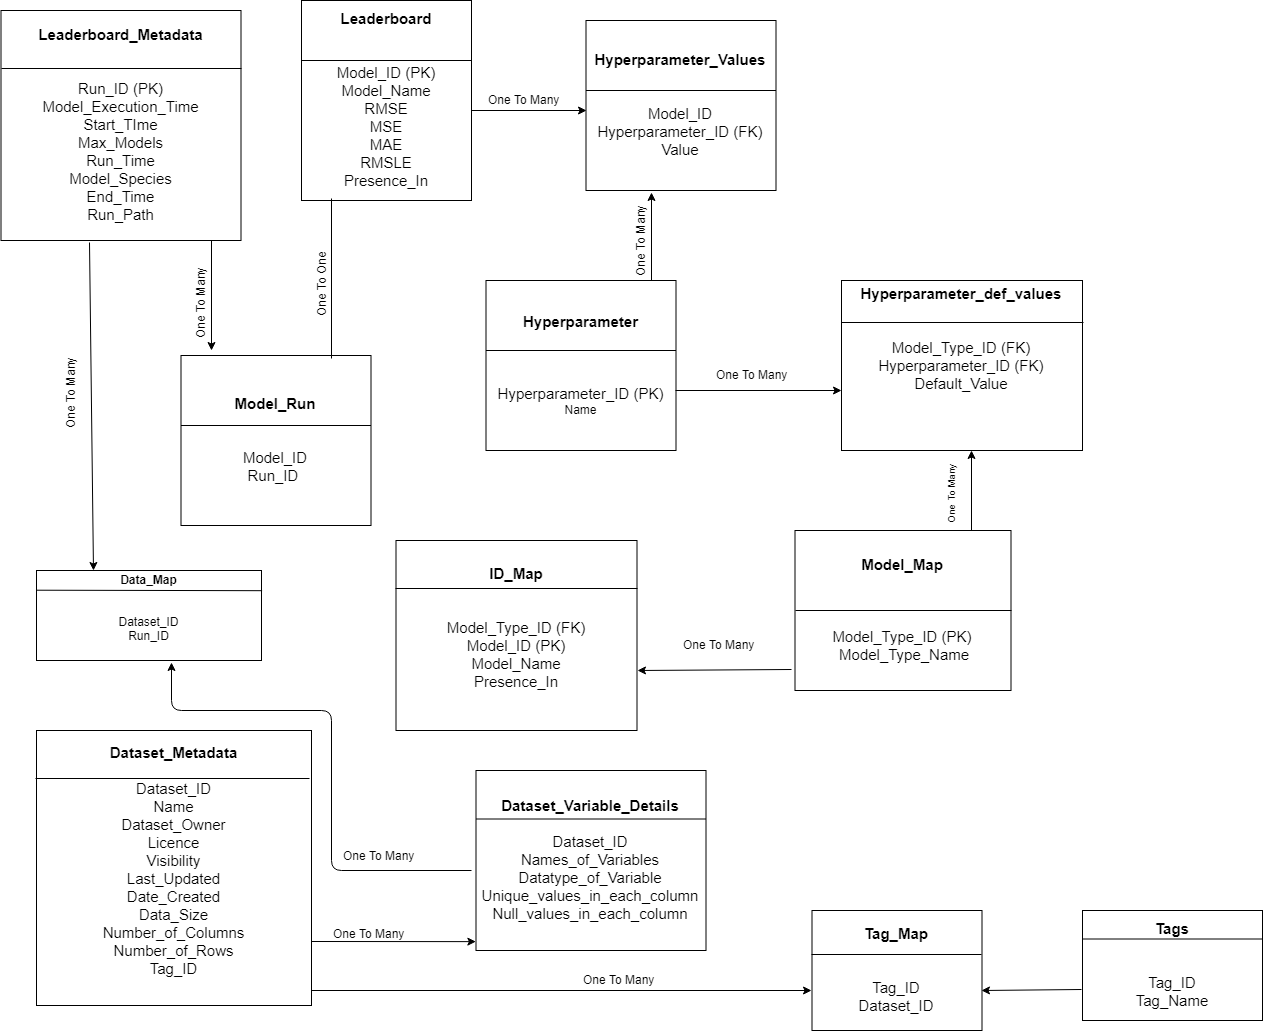

The diagram above was exported from draw.io. Its source (the exported page's mxGraphModel, read from the mxfile embedded in the PNG):
<mxGraphModel dx="1508" dy="772" grid="1" gridSize="10" guides="1" tooltips="1" connect="1" arrows="1" fold="1" page="1" pageScale="1" pageWidth="850" pageHeight="1100" math="0" shadow="0">
  <root>
    <mxCell id="0" />
    <mxCell id="1" parent="0" />
    <mxCell id="1_Y-e1Dix5dNC0IAMq5O-1" value="&lt;font style=&quot;font-size: 15px&quot;&gt;&lt;b&gt;Leaderboard_Metadata&lt;/b&gt;&lt;br&gt;&lt;br&gt;&lt;br&gt;Run_ID (PK)&lt;br&gt;Model_Execution_Time&lt;br&gt;Start_TIme&lt;br&gt;Max_Models&lt;br&gt;Run_Time&lt;br&gt;Model_Species&lt;br&gt;End_Time&lt;br&gt;Run_Path&lt;/font&gt;&lt;br&gt;" style="rounded=0;whiteSpace=wrap;html=1;" parent="1" vertex="1">
      <mxGeometry x="29.5" y="60" width="240" height="230" as="geometry" />
    </mxCell>
    <mxCell id="1_Y-e1Dix5dNC0IAMq5O-2" value="" style="endArrow=none;html=1;entryX=0;entryY=0.25;entryDx=0;entryDy=0;exitX=1;exitY=0.25;exitDx=0;exitDy=0;" parent="1" source="1_Y-e1Dix5dNC0IAMq5O-1" target="1_Y-e1Dix5dNC0IAMq5O-1" edge="1">
      <mxGeometry width="50" height="50" relative="1" as="geometry">
        <mxPoint x="29.5" y="960" as="sourcePoint" />
        <mxPoint x="79.5" y="910" as="targetPoint" />
      </mxGeometry>
    </mxCell>
    <mxCell id="1_Y-e1Dix5dNC0IAMq5O-3" value="&lt;font style=&quot;font-size: 15px&quot;&gt;&lt;b&gt;&lt;font style=&quot;font-size: 15px&quot;&gt;Leaderboard&lt;/font&gt;&lt;/b&gt;&lt;br&gt;&lt;br&gt;&lt;br&gt;Model_ID (PK)&lt;br&gt;Model_Name&lt;br&gt;RMSE&lt;br&gt;MSE&lt;br&gt;MAE&lt;br&gt;RMSLE&lt;br&gt;&lt;/font&gt;&lt;font style=&quot;font-size: 15px&quot;&gt;Presence_In&lt;/font&gt;&lt;br&gt;" style="rounded=0;whiteSpace=wrap;html=1;" parent="1" vertex="1">
      <mxGeometry x="330" y="50" width="170" height="200" as="geometry" />
    </mxCell>
    <mxCell id="1_Y-e1Dix5dNC0IAMq5O-4" value="" style="endArrow=none;html=1;" parent="1" edge="1">
      <mxGeometry width="50" height="50" relative="1" as="geometry">
        <mxPoint x="499.5" y="110" as="sourcePoint" />
        <mxPoint x="329.5" y="110" as="targetPoint" />
      </mxGeometry>
    </mxCell>
    <mxCell id="1_Y-e1Dix5dNC0IAMq5O-5" value="&lt;font style=&quot;font-size: 15px&quot;&gt;&lt;b&gt;&lt;font style=&quot;font-size: 15px&quot;&gt;Model_Map&lt;br&gt;&lt;/font&gt;&lt;/b&gt;&lt;br&gt;&lt;br&gt;&lt;br&gt;Model_Type_ID (PK)&lt;br&gt;&amp;nbsp;Model_Type_Name&lt;/font&gt;&lt;br&gt;" style="rounded=0;whiteSpace=wrap;html=1;" parent="1" vertex="1">
      <mxGeometry x="823.5" y="580" width="216" height="160" as="geometry" />
    </mxCell>
    <mxCell id="1_Y-e1Dix5dNC0IAMq5O-6" value="" style="endArrow=none;html=1;entryX=0;entryY=0.5;entryDx=0;entryDy=0;exitX=1;exitY=0.5;exitDx=0;exitDy=0;" parent="1" source="1_Y-e1Dix5dNC0IAMq5O-5" target="1_Y-e1Dix5dNC0IAMq5O-5" edge="1">
      <mxGeometry width="50" height="50" relative="1" as="geometry">
        <mxPoint x="33" y="1190" as="sourcePoint" />
        <mxPoint x="83" y="1140" as="targetPoint" />
      </mxGeometry>
    </mxCell>
    <mxCell id="1_Y-e1Dix5dNC0IAMq5O-7" value="&lt;font style=&quot;font-size: 15px&quot;&gt;&lt;b&gt;Hyperparameter_Values&lt;br&gt;&lt;/b&gt;&lt;br&gt;&lt;br&gt;Model_ID&lt;br&gt;Hyperparameter_ID (FK)&lt;br&gt;Value&lt;/font&gt;&lt;br&gt;" style="rounded=0;whiteSpace=wrap;html=1;" parent="1" vertex="1">
      <mxGeometry x="614.5" y="70" width="190" height="170" as="geometry" />
    </mxCell>
    <mxCell id="1_Y-e1Dix5dNC0IAMq5O-8" value="" style="endArrow=none;html=1;" parent="1" edge="1">
      <mxGeometry width="50" height="50" relative="1" as="geometry">
        <mxPoint x="804.5" y="140" as="sourcePoint" />
        <mxPoint x="614.5" y="140" as="targetPoint" />
      </mxGeometry>
    </mxCell>
    <mxCell id="1_Y-e1Dix5dNC0IAMq5O-9" value="&lt;font style=&quot;font-size: 15px&quot;&gt;&lt;b&gt;&lt;font style=&quot;font-size: 15px&quot;&gt;&lt;br&gt;&lt;/font&gt;ID_Map&lt;/b&gt;&lt;br&gt;&lt;br&gt;&lt;br&gt;Model_Type_ID (FK)&lt;br&gt;Model_ID (PK)&lt;br&gt;Model_Name&lt;br&gt;Presence_In&lt;br&gt;&lt;br&gt;&lt;/font&gt;&lt;br&gt;" style="rounded=0;whiteSpace=wrap;html=1;" parent="1" vertex="1">
      <mxGeometry x="424.5" y="590" width="241" height="190" as="geometry" />
    </mxCell>
    <mxCell id="1_Y-e1Dix5dNC0IAMq5O-10" value="" style="endArrow=none;html=1;entryX=0;entryY=0.25;entryDx=0;entryDy=0;exitX=1;exitY=0.25;exitDx=0;exitDy=0;" parent="1" source="1_Y-e1Dix5dNC0IAMq5O-9" target="1_Y-e1Dix5dNC0IAMq5O-9" edge="1">
      <mxGeometry width="50" height="50" relative="1" as="geometry">
        <mxPoint x="-125.5" y="1380" as="sourcePoint" />
        <mxPoint x="-75.5" y="1330" as="targetPoint" />
        <Array as="points" />
      </mxGeometry>
    </mxCell>
    <mxCell id="1_Y-e1Dix5dNC0IAMq5O-11" value="&lt;font style=&quot;font-size: 15px&quot;&gt;&lt;b&gt;Model_Run&lt;br&gt;&lt;/b&gt;&lt;br&gt;&lt;br&gt;Model_ID&lt;br&gt;Run_ID&amp;nbsp;&lt;/font&gt;&lt;br&gt;" style="rounded=0;whiteSpace=wrap;html=1;" parent="1" vertex="1">
      <mxGeometry x="209.5" y="405" width="190" height="170" as="geometry" />
    </mxCell>
    <mxCell id="1_Y-e1Dix5dNC0IAMq5O-12" value="" style="endArrow=none;html=1;" parent="1" edge="1">
      <mxGeometry width="50" height="50" relative="1" as="geometry">
        <mxPoint x="399.5" y="475.0000000000002" as="sourcePoint" />
        <mxPoint x="209.5" y="475.0000000000002" as="targetPoint" />
      </mxGeometry>
    </mxCell>
    <mxCell id="1_Y-e1Dix5dNC0IAMq5O-13" value="&lt;font style=&quot;font-size: 15px&quot;&gt;&lt;b&gt;Hyperparameter&lt;br&gt;&lt;/b&gt;&lt;br&gt;&lt;br&gt;&lt;br&gt;Hyperparameter_ID (PK)&lt;br&gt;&lt;/font&gt;Name&lt;br&gt;" style="rounded=0;whiteSpace=wrap;html=1;" parent="1" vertex="1">
      <mxGeometry x="514.5" y="330" width="190" height="170" as="geometry" />
    </mxCell>
    <mxCell id="1_Y-e1Dix5dNC0IAMq5O-14" value="" style="endArrow=none;html=1;" parent="1" edge="1">
      <mxGeometry width="50" height="50" relative="1" as="geometry">
        <mxPoint x="704.5" y="400.0000000000002" as="sourcePoint" />
        <mxPoint x="514.5" y="400.0000000000002" as="targetPoint" />
      </mxGeometry>
    </mxCell>
    <mxCell id="1_Y-e1Dix5dNC0IAMq5O-15" value="&lt;font style=&quot;font-size: 15px&quot;&gt;&lt;b&gt;&lt;font style=&quot;font-size: 15px&quot;&gt;&lt;br&gt;Hyperparameter_def_values&lt;br&gt;&lt;/font&gt;&lt;/b&gt;&lt;br&gt;&lt;br&gt;Model_Type_ID (FK)&lt;br&gt;Hyperparameter_ID (FK)&lt;br&gt;Default_Value&lt;br&gt;&lt;/font&gt;&lt;br&gt;&lt;br&gt;&lt;br&gt;&lt;br&gt;&lt;br&gt;" style="rounded=0;whiteSpace=wrap;html=1;" parent="1" vertex="1">
      <mxGeometry x="870" y="330" width="241" height="170" as="geometry" />
    </mxCell>
    <mxCell id="1_Y-e1Dix5dNC0IAMq5O-16" value="" style="endArrow=none;html=1;entryX=0;entryY=0.25;entryDx=0;entryDy=0;exitX=1;exitY=0.25;exitDx=0;exitDy=0;" parent="1" source="1_Y-e1Dix5dNC0IAMq5O-15" target="1_Y-e1Dix5dNC0IAMq5O-15" edge="1">
      <mxGeometry width="50" height="50" relative="1" as="geometry">
        <mxPoint x="349.5" y="1090" as="sourcePoint" />
        <mxPoint x="399.5" y="1040" as="targetPoint" />
        <Array as="points" />
      </mxGeometry>
    </mxCell>
    <mxCell id="1_Y-e1Dix5dNC0IAMq5O-22" value="&lt;font style=&quot;font-size: 10px&quot;&gt;One To Many&lt;br&gt;&lt;/font&gt;&lt;br&gt;" style="text;html=1;resizable=0;points=[];autosize=1;align=left;verticalAlign=top;spacingTop=-4;rotation=-90;" parent="1" vertex="1">
      <mxGeometry x="950" y="525" width="70" height="30" as="geometry" />
    </mxCell>
    <mxCell id="1_Y-e1Dix5dNC0IAMq5O-25" value="One To Many&lt;br&gt;&lt;br&gt;" style="text;html=1;resizable=0;points=[];autosize=1;align=left;verticalAlign=top;spacingTop=-4;direction=east;rotation=-90;" parent="1" vertex="1">
      <mxGeometry x="190" y="330" width="90" height="30" as="geometry" />
    </mxCell>
    <mxCell id="1_Y-e1Dix5dNC0IAMq5O-26" value="One To One" style="text;html=1;resizable=0;points=[];autosize=1;align=left;verticalAlign=top;spacingTop=-4;rotation=-90;" parent="1" vertex="1">
      <mxGeometry x="310.5" y="317.5" width="80" height="20" as="geometry" />
    </mxCell>
    <mxCell id="_Cp1fchCgpW6bMqjAzcl-16" value="" style="edgeStyle=orthogonalEdgeStyle;rounded=0;orthogonalLoop=1;jettySize=auto;html=1;" parent="1" edge="1">
      <mxGeometry relative="1" as="geometry">
        <mxPoint x="615" y="160" as="targetPoint" />
        <mxPoint x="500" y="160" as="sourcePoint" />
      </mxGeometry>
    </mxCell>
    <mxCell id="1_Y-e1Dix5dNC0IAMq5O-27" value="One To Many&lt;br&gt;&lt;br&gt;" style="text;html=1;resizable=0;points=[];autosize=1;align=left;verticalAlign=top;spacingTop=-4;" parent="1" vertex="1">
      <mxGeometry x="514.5" y="140" width="90" height="30" as="geometry" />
    </mxCell>
    <mxCell id="1_Y-e1Dix5dNC0IAMq5O-28" value="One To Many&lt;br&gt;&lt;br&gt;" style="text;html=1;resizable=0;points=[];autosize=1;align=left;verticalAlign=top;spacingTop=-4;rotation=-90;" parent="1" vertex="1">
      <mxGeometry x="630" y="268" width="90" height="30" as="geometry" />
    </mxCell>
    <mxCell id="1_Y-e1Dix5dNC0IAMq5O-29" value="One To Many&lt;br&gt;&lt;br&gt;" style="text;html=1;resizable=0;points=[];autosize=1;align=left;verticalAlign=top;spacingTop=-4;" parent="1" vertex="1">
      <mxGeometry x="742.5" y="415" width="90" height="30" as="geometry" />
    </mxCell>
    <mxCell id="1_Y-e1Dix5dNC0IAMq5O-30" value="One To Many&lt;br&gt;&lt;br&gt;" style="text;html=1;resizable=0;points=[];autosize=1;align=left;verticalAlign=top;spacingTop=-4;" parent="1" vertex="1">
      <mxGeometry x="709.5" y="685" width="90" height="30" as="geometry" />
    </mxCell>
    <mxCell id="1_Y-e1Dix5dNC0IAMq5O-31" value="&lt;font style=&quot;font-size: 15px&quot;&gt;&lt;b&gt;&lt;font style=&quot;font-size: 15px&quot;&gt;Dataset_Metadata&lt;br&gt;&lt;/font&gt;&lt;/b&gt;&lt;br&gt;Dataset_ID&lt;br&gt;Name&lt;br&gt;Dataset_Owner&lt;br&gt;Licence&lt;br&gt;Visibility&lt;br&gt;Last_Updated&lt;br&gt;Date_Created&lt;br&gt;Data_Size&lt;br&gt;Number_of_Columns&lt;br&gt;Number_of_Rows&lt;br&gt;Tag_ID&lt;br&gt;&lt;/font&gt;&lt;br&gt;" style="whiteSpace=wrap;html=1;aspect=fixed;" parent="1" vertex="1">
      <mxGeometry x="65" y="780" width="275" height="275" as="geometry" />
    </mxCell>
    <mxCell id="1_Y-e1Dix5dNC0IAMq5O-32" value="" style="endArrow=none;html=1;entryX=-0.004;entryY=0.173;entryDx=0;entryDy=0;entryPerimeter=0;exitX=0.99;exitY=0.173;exitDx=0;exitDy=0;exitPerimeter=0;" parent="1" source="1_Y-e1Dix5dNC0IAMq5O-31" edge="1" target="1_Y-e1Dix5dNC0IAMq5O-31">
      <mxGeometry width="50" height="50" relative="1" as="geometry">
        <mxPoint x="331.72413793103453" y="810.344827586207" as="sourcePoint" />
        <mxPoint x="66.89655172413791" y="811.0344827586207" as="targetPoint" />
        <Array as="points" />
      </mxGeometry>
    </mxCell>
    <mxCell id="1_Y-e1Dix5dNC0IAMq5O-33" value="&lt;font style=&quot;font-size: 15px&quot;&gt;&lt;b&gt;&lt;font style=&quot;font-size: 15px&quot;&gt;Dataset_Variable_Details&lt;/font&gt;&lt;/b&gt;&lt;br&gt;&lt;br&gt;Dataset_ID&lt;br&gt;Names_of_Variables&lt;br&gt;Datatype_of_Variable&lt;br&gt;Unique_values_in_each_column&lt;br&gt;Null_values_in_each_column&lt;/font&gt;&lt;br&gt;" style="rounded=0;whiteSpace=wrap;html=1;" parent="1" vertex="1">
      <mxGeometry x="504.5" y="820" width="230" height="180" as="geometry" />
    </mxCell>
    <mxCell id="1_Y-e1Dix5dNC0IAMq5O-34" value="" style="endArrow=none;html=1;" parent="1" edge="1">
      <mxGeometry width="50" height="50" relative="1" as="geometry">
        <mxPoint x="734.5" y="868.5000000000002" as="sourcePoint" />
        <mxPoint x="504.5" y="868.5000000000002" as="targetPoint" />
      </mxGeometry>
    </mxCell>
    <mxCell id="1_Y-e1Dix5dNC0IAMq5O-36" value="One To Many&lt;br&gt;&lt;br&gt;" style="text;html=1;resizable=0;points=[];autosize=1;align=left;verticalAlign=top;spacingTop=-4;" parent="1" vertex="1">
      <mxGeometry x="360" y="974" width="90" height="30" as="geometry" />
    </mxCell>
    <mxCell id="1_Y-e1Dix5dNC0IAMq5O-37" value="&lt;b&gt;Data_Map&lt;/b&gt;&lt;br&gt;&lt;br&gt;&lt;br&gt;Dataset_ID&lt;br&gt;Run_ID&lt;br&gt;&lt;br&gt;" style="rounded=0;whiteSpace=wrap;html=1;" parent="1" vertex="1">
      <mxGeometry x="65" y="620" width="225" height="90" as="geometry" />
    </mxCell>
    <mxCell id="1_Y-e1Dix5dNC0IAMq5O-38" value="" style="endArrow=none;html=1;exitX=0.994;exitY=0.213;exitDx=0;exitDy=0;exitPerimeter=0;entryX=-0.008;entryY=0.21;entryDx=0;entryDy=0;entryPerimeter=0;" parent="1" edge="1">
      <mxGeometry width="50" height="50" relative="1" as="geometry">
        <mxPoint x="290.6190476190476" y="640.1904761904761" as="sourcePoint" />
        <mxPoint x="65.38095238095235" y="639.7142857142857" as="targetPoint" />
      </mxGeometry>
    </mxCell>
    <mxCell id="1_Y-e1Dix5dNC0IAMq5O-43" value="One To Many&lt;br&gt;&lt;br&gt;" style="text;html=1;resizable=0;points=[];autosize=1;align=left;verticalAlign=top;spacingTop=-4;direction=east;rotation=-90;" parent="1" vertex="1">
      <mxGeometry x="59.5" y="420" width="90" height="30" as="geometry" />
    </mxCell>
    <mxCell id="1_Y-e1Dix5dNC0IAMq5O-46" value="One To Many&lt;br&gt;&lt;br&gt;" style="text;html=1;resizable=0;points=[];autosize=1;align=left;verticalAlign=top;spacingTop=-4;" parent="1" vertex="1">
      <mxGeometry x="369.5" y="896" width="90" height="30" as="geometry" />
    </mxCell>
    <mxCell id="_Cp1fchCgpW6bMqjAzcl-2" value="&lt;font style=&quot;font-size: 15px&quot;&gt;&lt;b&gt;Tag_Map&lt;/b&gt;&lt;br&gt;&lt;br&gt;&lt;br&gt;Tag_ID&lt;br&gt;Dataset_ID&lt;/font&gt;&lt;br&gt;" style="rounded=0;whiteSpace=wrap;html=1;" parent="1" vertex="1">
      <mxGeometry x="840.5" y="960" width="170" height="120" as="geometry" />
    </mxCell>
    <mxCell id="_Cp1fchCgpW6bMqjAzcl-4" value="" style="endArrow=none;html=1;entryX=-0.005;entryY=0.369;entryDx=0;entryDy=0;entryPerimeter=0;" parent="1" target="_Cp1fchCgpW6bMqjAzcl-2" edge="1">
      <mxGeometry width="50" height="50" relative="1" as="geometry">
        <mxPoint x="1010" y="1004" as="sourcePoint" />
        <mxPoint x="436" y="1100" as="targetPoint" />
      </mxGeometry>
    </mxCell>
    <mxCell id="_Cp1fchCgpW6bMqjAzcl-5" value="&lt;font style=&quot;font-size: 15px&quot;&gt;&lt;b&gt;Tags&lt;/b&gt;&lt;br&gt;&lt;br&gt;&lt;br&gt;Tag_ID&lt;br&gt;Tag_Name&lt;/font&gt;&lt;br&gt;" style="rounded=0;whiteSpace=wrap;html=1;" parent="1" vertex="1">
      <mxGeometry x="1111" y="960" width="180" height="110" as="geometry" />
    </mxCell>
    <mxCell id="_Cp1fchCgpW6bMqjAzcl-6" value="" style="endArrow=none;html=1;" parent="1" edge="1">
      <mxGeometry width="50" height="50" relative="1" as="geometry">
        <mxPoint x="1291" y="988.5" as="sourcePoint" />
        <mxPoint x="1111" y="988.5" as="targetPoint" />
      </mxGeometry>
    </mxCell>
    <mxCell id="_Cp1fchCgpW6bMqjAzcl-7" value="" style="endArrow=classic;html=1;entryX=0.25;entryY=0;entryDx=0;entryDy=0;exitX=0.371;exitY=1.007;exitDx=0;exitDy=0;exitPerimeter=0;" parent="1" source="1_Y-e1Dix5dNC0IAMq5O-1" target="1_Y-e1Dix5dNC0IAMq5O-37" edge="1">
      <mxGeometry width="50" height="50" relative="1" as="geometry">
        <mxPoint x="30" y="1150" as="sourcePoint" />
        <mxPoint x="80" y="1100" as="targetPoint" />
      </mxGeometry>
    </mxCell>
    <mxCell id="_Cp1fchCgpW6bMqjAzcl-8" value="" style="endArrow=classic;html=1;" parent="1" edge="1">
      <mxGeometry width="50" height="50" relative="1" as="geometry">
        <mxPoint x="240" y="290" as="sourcePoint" />
        <mxPoint x="240" y="400" as="targetPoint" />
      </mxGeometry>
    </mxCell>
    <mxCell id="_Cp1fchCgpW6bMqjAzcl-10" value="" style="endArrow=none;html=1;exitX=0.18;exitY=0.994;exitDx=0;exitDy=0;exitPerimeter=0;entryX=0.793;entryY=0.012;entryDx=0;entryDy=0;entryPerimeter=0;" parent="1" source="1_Y-e1Dix5dNC0IAMq5O-3" target="1_Y-e1Dix5dNC0IAMq5O-11" edge="1">
      <mxGeometry width="50" height="50" relative="1" as="geometry">
        <mxPoint x="360" y="262.2222391764323" as="sourcePoint" />
        <mxPoint x="360" y="402" as="targetPoint" />
      </mxGeometry>
    </mxCell>
    <mxCell id="_Cp1fchCgpW6bMqjAzcl-19" value="" style="endArrow=classic;html=1;exitX=0.87;exitY=-0.005;exitDx=0;exitDy=0;exitPerimeter=0;entryX=0.346;entryY=1.01;entryDx=0;entryDy=0;entryPerimeter=0;" parent="1" source="1_Y-e1Dix5dNC0IAMq5O-13" target="1_Y-e1Dix5dNC0IAMq5O-7" edge="1">
      <mxGeometry width="50" height="50" relative="1" as="geometry">
        <mxPoint x="120" y="1150" as="sourcePoint" />
        <mxPoint x="670" y="260" as="targetPoint" />
      </mxGeometry>
    </mxCell>
    <mxCell id="_Cp1fchCgpW6bMqjAzcl-20" value="" style="endArrow=classic;html=1;entryX=-0.003;entryY=0.646;entryDx=0;entryDy=0;entryPerimeter=0;exitX=0.999;exitY=0.647;exitDx=0;exitDy=0;exitPerimeter=0;" parent="1" source="1_Y-e1Dix5dNC0IAMq5O-13" target="1_Y-e1Dix5dNC0IAMq5O-15" edge="1">
      <mxGeometry width="50" height="50" relative="1" as="geometry">
        <mxPoint x="570" y="1150" as="sourcePoint" />
        <mxPoint x="620" y="1100" as="targetPoint" />
      </mxGeometry>
    </mxCell>
    <mxCell id="_Cp1fchCgpW6bMqjAzcl-21" value="" style="endArrow=classic;html=1;entryX=0.539;entryY=1;entryDx=0;entryDy=0;entryPerimeter=0;exitX=0.815;exitY=0.004;exitDx=0;exitDy=0;exitPerimeter=0;" parent="1" source="1_Y-e1Dix5dNC0IAMq5O-5" target="1_Y-e1Dix5dNC0IAMq5O-15" edge="1">
      <mxGeometry width="50" height="50" relative="1" as="geometry">
        <mxPoint x="530" y="1150" as="sourcePoint" />
        <mxPoint x="580" y="1100" as="targetPoint" />
      </mxGeometry>
    </mxCell>
    <mxCell id="_Cp1fchCgpW6bMqjAzcl-24" value="" style="endArrow=classic;html=1;entryX=0.998;entryY=0.681;entryDx=0;entryDy=0;entryPerimeter=0;" parent="1" target="1_Y-e1Dix5dNC0IAMq5O-9" edge="1">
      <mxGeometry width="50" height="50" relative="1" as="geometry">
        <mxPoint x="820" y="719" as="sourcePoint" />
        <mxPoint x="160" y="1100" as="targetPoint" />
      </mxGeometry>
    </mxCell>
    <mxCell id="_Cp1fchCgpW6bMqjAzcl-25" value="" style="endArrow=classic;html=1;entryX=-0.003;entryY=0.889;entryDx=0;entryDy=0;entryPerimeter=0;" parent="1" edge="1">
      <mxGeometry width="50" height="50" relative="1" as="geometry">
        <mxPoint x="340" y="991" as="sourcePoint" />
        <mxPoint x="504.3571428571428" y="991.1428571428571" as="targetPoint" />
      </mxGeometry>
    </mxCell>
    <mxCell id="_Cp1fchCgpW6bMqjAzcl-28" value="" style="endArrow=classic;html=1;entryX=0.6;entryY=1.019;entryDx=0;entryDy=0;entryPerimeter=0;" parent="1" target="1_Y-e1Dix5dNC0IAMq5O-37" edge="1">
      <mxGeometry width="50" height="50" relative="1" as="geometry">
        <mxPoint x="500" y="920" as="sourcePoint" />
        <mxPoint x="80" y="1100" as="targetPoint" />
        <Array as="points">
          <mxPoint x="360" y="920" />
          <mxPoint x="360" y="760" />
          <mxPoint x="200" y="760" />
        </Array>
      </mxGeometry>
    </mxCell>
    <mxCell id="_Cp1fchCgpW6bMqjAzcl-32" value="One To Many" style="text;html=1;resizable=0;points=[];autosize=1;align=left;verticalAlign=top;spacingTop=-4;" parent="1" vertex="1">
      <mxGeometry x="609.5" y="1020.1904471261159" width="90" height="20" as="geometry" />
    </mxCell>
    <mxCell id="_Cp1fchCgpW6bMqjAzcl-33" value="" style="endArrow=classic;html=1;exitX=1;exitY=0.945;exitDx=0;exitDy=0;exitPerimeter=0;" parent="1" source="1_Y-e1Dix5dNC0IAMq5O-31" edge="1">
      <mxGeometry width="50" height="50" relative="1" as="geometry">
        <mxPoint x="590" y="1064.190447126116" as="sourcePoint" />
        <mxPoint x="840" y="1040" as="targetPoint" />
      </mxGeometry>
    </mxCell>
    <mxCell id="_Cp1fchCgpW6bMqjAzcl-34" value="" style="endArrow=classic;html=1;entryX=0.995;entryY=0.665;entryDx=0;entryDy=0;entryPerimeter=0;" parent="1" target="_Cp1fchCgpW6bMqjAzcl-2" edge="1">
      <mxGeometry width="50" height="50" relative="1" as="geometry">
        <mxPoint x="1110" y="1039" as="sourcePoint" />
        <mxPoint x="480" y="1100" as="targetPoint" />
      </mxGeometry>
    </mxCell>
  </root>
</mxGraphModel>